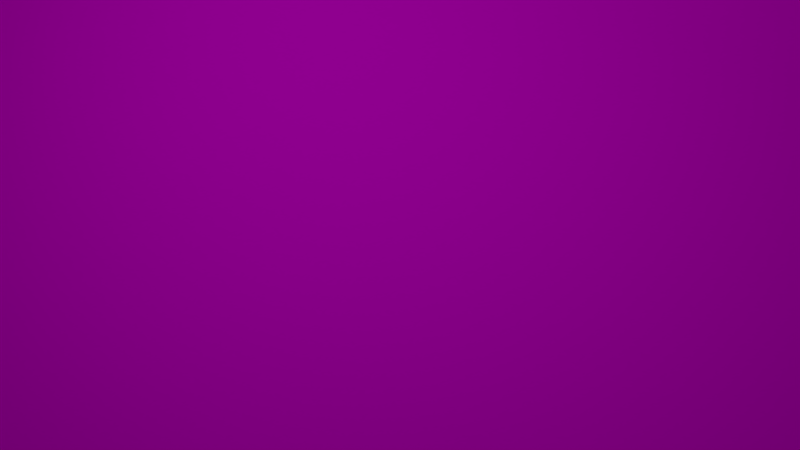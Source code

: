 # Source: pk-zulassungshot1.blend  (saved by Blender 2.76.0; exported with 4.5.12 LTS)
import bpy
from mathutils import Matrix  # noqa: F401  (used for matrix-valued properties, if any)

bpy.ops.wm.read_factory_settings(use_empty=True)
scene = bpy.context.scene
scene.name = 'Scene'

# ---- collections
col_collection_1 = bpy.data.collections.new('Collection 1'); scene.collection.children.link(col_collection_1)
col_pot = bpy.data.collections.new('pot')  # instanced only; not linked into the scene
col_tree = bpy.data.collections.new('tree')  # instanced only; not linked into the scene
col_ueeimodell = bpy.data.collections.new('ueeimodell')  # instanced only; not linked into the scene
col_landscape = bpy.data.collections.new('landscape')  # instanced only; not linked into the scene

# ---- images (referenced by path relative to the original .blend; pixels are not part of the script)
import os
ASSET_DIR = os.environ.get("B2B_ASSET_DIR", "")  # directory of the original .blend (textures are referenced by path, not embedded)
HERE = os.path.dirname(os.path.abspath(__file__))  # packed textures are extracted next to this script under _unpacked/

def load_image(name, relpath, width, height, colorspace="sRGB"):
    """Load a texture the original file referenced (path relative to the .blend, or extracted next to this script)."""
    p = next((c for c in (os.path.join(HERE, relpath), os.path.join(ASSET_DIR, relpath)) if relpath and os.path.exists(c)), "")
    if p:
        img = bpy.data.images.load(p, check_existing=True)
        img.name = name
    else:  # same state as the original file: an image datablock whose file is absent (Cycles renders it pink)
        img = bpy.data.images.new(name, width, height)
        img.source = "FILE"
        img.filepath = "//" + (relpath or name)
    img.colorspace_settings.name = colorspace
    return img
img_pk_himmelhintergrund_jpg = load_image('pk-HimmelHintergrund.jpg', 'pk-HimmelHintergrund.jpg', 1024, 1024, 'sRGB')

# ---- materials (node trees are filled in below, after node groups)
mat_material_005 = bpy.data.materials.new('Material.005')
mat_material_005.alpha_threshold = 0.0
mat_material_005.roughness = 0.5
mat_material_002 = bpy.data.materials.new('Material.002')
mat_material_002.alpha_threshold = 0.0
mat_material_002.roughness = 0.5
mat_material = bpy.data.materials.new('Material')
mat_material.alpha_threshold = 0.0
mat_material.roughness = 0.5
mat_material_001 = bpy.data.materials.new('Material.001')
mat_material_001.alpha_threshold = 0.0
mat_material_001.roughness = 0.5

# ---- material node trees
mat_material_005.use_nodes = True; mat_material_005.node_tree.nodes.clear()
_N = mat_material_005.node_tree.nodes; _L = mat_material_005.node_tree.links
n0 = _N.new('ShaderNodeOutputMaterial'); n0.name = 'Material Output'; n0.location = (300, 300)
n1 = _N.new('ShaderNodeBsdfDiffuse'); n1.name = 'Diffuse BSDF'; n1.location = (10, 300)
n2 = _N.new('ShaderNodeTexImage'); n2.name = 'Image Texture'; n2.location = (-180, 300)
n2.width = 140
n2.image = img_pk_himmelhintergrund_jpg
_L.new(n1.outputs[0], n0.inputs[0])
_L.new(n2.outputs[0], n1.inputs[0])
n0.is_active_output = True
mat_material_002.use_nodes = True; mat_material_002.node_tree.nodes.clear()
_N = mat_material_002.node_tree.nodes; _L = mat_material_002.node_tree.links
n0 = _N.new('ShaderNodeOutputMaterial'); n0.name = 'Material Output'; n0.location = (300, 300)
n1 = _N.new('ShaderNodeEmission'); n1.name = 'Emission'; n1.location = (10, 300)
n1.inputs[0].default_value = (0.8, 0.8, 0.8, 1.0)
n1.inputs[1].default_value = 6.0
_L.new(n1.outputs[0], n0.inputs[0])
n0.is_active_output = True
mat_material.use_nodes = True; mat_material.node_tree.nodes.clear()
_N = mat_material.node_tree.nodes; _L = mat_material.node_tree.links
n0 = _N.new('ShaderNodeOutputMaterial'); n0.name = 'Material Output'; n0.location = (300, 300)
n1 = _N.new('ShaderNodeEmission'); n1.name = 'Emission'; n1.location = (10, 300)
n1.inputs[0].default_value = (0.8, 0.8, 0.8, 1.0)
n1.inputs[1].default_value = 2.0
_L.new(n1.outputs[0], n0.inputs[0])
n0.is_active_output = True
mat_material_001.use_nodes = True; mat_material_001.node_tree.nodes.clear()
_N = mat_material_001.node_tree.nodes; _L = mat_material_001.node_tree.links
n0 = _N.new('ShaderNodeOutputMaterial'); n0.name = 'Material Output'; n0.location = (300, 300)
n1 = _N.new('ShaderNodeEmission'); n1.name = 'Emission'; n1.location = (10, 300)
n1.inputs[0].default_value = (0.8, 0.8, 0.8, 1.0)
n1.inputs[1].default_value = 14.0
_L.new(n1.outputs[0], n0.inputs[0])
n0.is_active_output = True

# ---- world
world_world_001 = bpy.data.worlds.new('World.001'); scene.world = world_world_001
world_world_001.use_nodes = True; world_world_001.node_tree.nodes.clear()
_N = world_world_001.node_tree.nodes; _L = world_world_001.node_tree.links
n0 = _N.new('ShaderNodeOutputWorld'); n0.name = 'World Output'; n0.location = (300, 300)
n1 = _N.new('ShaderNodeBackground'); n1.name = 'Background'; n1.location = (10, 300)
n1.inputs[0].default_value = (0.05, 0.05, 0.05, 1.0)
_L.new(n1.outputs[0], n0.inputs[0])
n0.is_active_output = True
world_world_001.use_sun_shadow = False
world_world_001.sun_shadow_jitter_overblur = 0.0
world_world_001.cycles.sampling_method = 'MANUAL'
world_world_001.cycles.sample_map_resolution = 256

# ---- cameras
cam_camera = bpy.data.cameras.new('Camera')
cam_camera.clip_end = 100.0
cam_camera.lens = 35.0
cam_camera.sensor_width = 32.0
cam_camera.sensor_height = 18.0
cam_camera.ortho_scale = 7.314
cam_camera.dof.focus_distance = 0.0

# ---- meshes
me_plane_005 = bpy.data.meshes.new('Plane.005')
me_plane_005.from_pydata([(-1.0, -1.0, 0.0), (1.0, -1.0, 0.0), (-1.0, 1.0, 0.0), (1.0, 1.0, 0.0)], [], [(0, 1, 3, 2)])
_uv = me_plane_005.uv_layers.new(name='UVMap')
_uv.uv.foreach_set('vector', [0.04637, 0.0616, 0.6256, 0.06955, 0.6203, 0.9384, 0.04107, 0.9305])
me_plane_005.materials.append(mat_material_005)
me_plane_005.use_remesh_preserve_volume = False
me_plane_005.use_remesh_preserve_attributes = False
me_plane_005.use_mirror_vertex_groups = False
me_plane_005.update()
me_plane_002 = bpy.data.meshes.new('Plane.002')
me_plane_002.from_pydata([(-1.0, -1.0, 0.0), (1.0, -1.0, 0.0), (-1.0, 1.0, 0.0), (1.0, 1.0, 0.0)], [], [(0, 1, 3, 2)])
me_plane_002.materials.append(mat_material_002)
me_plane_002.use_remesh_preserve_volume = False
me_plane_002.use_remesh_preserve_attributes = False
me_plane_002.use_mirror_vertex_groups = False
me_plane_002.update()
me_plane_001 = bpy.data.meshes.new('Plane.001')
me_plane_001.from_pydata([(-1.0, -1.0, 0.0), (1.0, -1.0, 0.0), (-1.0, 1.0, 0.0), (1.0, 1.0, 0.0)], [], [(0, 1, 3, 2)])
me_plane_001.materials.append(mat_material)
me_plane_001.use_remesh_preserve_volume = False
me_plane_001.use_remesh_preserve_attributes = False
me_plane_001.use_mirror_vertex_groups = False
me_plane_001.update()
me_plane = bpy.data.meshes.new('Plane')
me_plane.from_pydata([(-1.0, -1.0, 0.0), (1.0, -1.0, 0.0), (-1.0, 1.0, 0.0), (1.0, 1.0, 0.0)], [], [(0, 1, 3, 2)])
me_plane.materials.append(mat_material_001)
me_plane.use_remesh_preserve_volume = False
me_plane.use_remesh_preserve_attributes = False
me_plane.use_mirror_vertex_groups = False
me_plane.update()

# ---- objects
ob_plane = bpy.data.objects.new('Plane', me_plane_005)
ob_aufhelllicht = bpy.data.objects.new('Aufhelllicht', me_plane_002)
ob_gegenlicht = bpy.data.objects.new('Gegenlicht', me_plane_001)
ob_pot = bpy.data.objects.new('pot', None)
ob_tree_021 = bpy.data.objects.new('tree.021', None)
ob_tree_020 = bpy.data.objects.new('tree.020', None)
ob_tree_019 = bpy.data.objects.new('tree.019', None)
ob_tree_018 = bpy.data.objects.new('tree.018', None)
ob_tree_017 = bpy.data.objects.new('tree.017', None)
ob_tree_016 = bpy.data.objects.new('tree.016', None)
ob_tree_015 = bpy.data.objects.new('tree.015', None)
ob_ueeimodell = bpy.data.objects.new('ueeimodell', None)
ob_tree_014 = bpy.data.objects.new('tree.014', None)
ob_tree_013 = bpy.data.objects.new('tree.013', None)
ob_tree_012 = bpy.data.objects.new('tree.012', None)
ob_tree_011 = bpy.data.objects.new('tree.011', None)
ob_hauptlicht = bpy.data.objects.new('Hauptlicht', me_plane)
ob_tree_010 = bpy.data.objects.new('tree.010', None)
ob_tree_009 = bpy.data.objects.new('tree.009', None)
ob_tree_008 = bpy.data.objects.new('tree.008', None)
ob_tree_007 = bpy.data.objects.new('tree.007', None)
ob_tree_006 = bpy.data.objects.new('tree.006', None)
ob_tree_005 = bpy.data.objects.new('tree.005', None)
ob_tree_004 = bpy.data.objects.new('tree.004', None)
ob_tree_003 = bpy.data.objects.new('tree.003', None)
ob_tree_002 = bpy.data.objects.new('tree.002', None)
ob_tree_001 = bpy.data.objects.new('tree.001', None)
ob_tree = bpy.data.objects.new('tree', None)
ob_landscape = bpy.data.objects.new('landscape', None)
ob_camera = bpy.data.objects.new('Camera', cam_camera)

# ---- transforms, parenting, visibility, modifiers, constraints
ob_plane.location = (-14.85, -17.74, -0.4022)
ob_plane.rotation_euler = (1.571, -0.0, -0.4916)
ob_plane.scale = (19.08, 19.08, 19.08)
ob_plane.lineart.crease_threshold = 0.0
ob_aufhelllicht.location = (1.812, -11.98, 13.42)
ob_aufhelllicht.rotation_euler = (0.5569, 0.003852, 0.7017)
ob_aufhelllicht.scale = (2.138, 2.138, 2.138)
ob_aufhelllicht.lineart.crease_threshold = 0.0
ob_gegenlicht.location = (-12.11, -4.48, 12.38)
ob_gegenlicht.rotation_euler = (0.0, -0.6545, 0.5509)
ob_gegenlicht.scale = (1.831, 1.831, 1.831)
ob_gegenlicht.lineart.crease_threshold = 0.0
ob_pot.location = (-5.939, -0.2411, -0.02064)
ob_pot.rotation_euler = (-0.0297, -0.06015, -0.0165)
ob_pot.scale = (0.06758, 0.06758, 0.06758)
ob_pot.empty_image_offset = (0.0, 0.0)
ob_pot.show_instancer_for_render = False
ob_pot.instance_type = 'COLLECTION'
ob_pot.lineart.crease_threshold = 0.0
ob_tree_021.location = (9.208, -11.0, -0.02921)
ob_tree_021.rotation_euler = (0.0, -0.0, -3.984)
ob_tree_021.scale = (0.5153, 0.5153, 0.5153)
ob_tree_021.empty_image_offset = (0.0, 0.0)
ob_tree_021.show_instancer_for_render = False
ob_tree_021.instance_type = 'COLLECTION'
ob_tree_021.lineart.crease_threshold = 0.0
ob_tree_020.location = (5.718, -9.709, 0.3008)
ob_tree_020.rotation_euler = (0.0, -0.0, 0.9392)
ob_tree_020.scale = (0.4001, 0.4001, 0.4001)
ob_tree_020.empty_image_offset = (0.0, 0.0)
ob_tree_020.show_instancer_for_render = False
ob_tree_020.instance_type = 'COLLECTION'
ob_tree_020.lineart.crease_threshold = 0.0
ob_tree_019.location = (10.62, -8.258, 0.3874)
ob_tree_019.rotation_euler = (0.0, -0.0, 0.1333)
ob_tree_019.scale = (0.5153, 0.5153, 0.5153)
ob_tree_019.empty_image_offset = (0.0, 0.0)
ob_tree_019.show_instancer_for_render = False
ob_tree_019.instance_type = 'COLLECTION'
ob_tree_019.lineart.crease_threshold = 0.0
ob_tree_018.location = (2.949, -11.78, 0.5864)
ob_tree_018.rotation_euler = (0.0, -0.0, -1.071)
ob_tree_018.scale = (0.4249, 0.4249, 0.4249)
ob_tree_018.empty_image_offset = (0.0, 0.0)
ob_tree_018.show_instancer_for_render = False
ob_tree_018.instance_type = 'COLLECTION'
ob_tree_018.lineart.crease_threshold = 0.0
ob_tree_017.location = (-10.33, -2.666, 0.005548)
ob_tree_017.rotation_euler = (0.0, -0.0, 3.612)
ob_tree_017.scale = (0.3922, 0.3922, 0.3922)
ob_tree_017.empty_image_offset = (0.0, 0.0)
ob_tree_017.show_instancer_for_render = False
ob_tree_017.instance_type = 'COLLECTION'
ob_tree_017.lineart.crease_threshold = 0.0
ob_tree_016.location = (-8.156, -11.0, -0.02921)
ob_tree_016.rotation_euler = (0.0, -0.0, -1.519)
ob_tree_016.scale = (0.5153, 0.5153, 0.5153)
ob_tree_016.empty_image_offset = (0.0, 0.0)
ob_tree_016.show_instancer_for_render = False
ob_tree_016.instance_type = 'COLLECTION'
ob_tree_016.lineart.crease_threshold = 0.0
ob_tree_015.location = (-10.14, -8.804, 0.6462)
ob_tree_015.rotation_euler = (0.0, -0.0, -1.914)
ob_tree_015.scale = (0.4249, 0.4249, 0.4249)
ob_tree_015.empty_image_offset = (0.0, 0.0)
ob_tree_015.show_instancer_for_render = False
ob_tree_015.instance_type = 'COLLECTION'
ob_tree_015.lineart.crease_threshold = 0.0
ob_ueeimodell.location = (-8.536, -6.374, 1.025)
ob_ueeimodell.rotation_euler = (-0.01189, -0.3147, 4.542)
ob_ueeimodell.scale = (0.3729, 0.3729, 0.3729)
ob_ueeimodell.empty_image_offset = (0.0, 0.0)
ob_ueeimodell.show_instancer_for_render = False
ob_ueeimodell.instance_type = 'COLLECTION'
ob_ueeimodell.lineart.crease_threshold = 0.0
ob_tree_014.location = (-3.039, -6.82, 0.5822)
ob_tree_014.rotation_euler = (0.0, -0.0, 0.4184)
ob_tree_014.scale = (0.3922, 0.3922, 0.3922)
ob_tree_014.empty_image_offset = (0.0, 0.0)
ob_tree_014.show_instancer_for_render = False
ob_tree_014.instance_type = 'COLLECTION'
ob_tree_014.lineart.crease_threshold = 0.0
ob_tree_013.location = (0.9677, -8.891, 0.8222)
ob_tree_013.rotation_euler = (0.0, -0.0, -1.071)
ob_tree_013.scale = (0.4249, 0.4249, 0.4249)
ob_tree_013.empty_image_offset = (0.0, 0.0)
ob_tree_013.show_instancer_for_render = False
ob_tree_013.instance_type = 'COLLECTION'
ob_tree_013.lineart.crease_threshold = 0.0
ob_tree_012.location = (-2.479, -13.14, 0.06184)
ob_tree_012.rotation_euler = (0.0, -0.0, -0.6684)
ob_tree_012.scale = (0.5153, 0.5153, 0.5153)
ob_tree_012.empty_image_offset = (0.0, 0.0)
ob_tree_012.show_instancer_for_render = False
ob_tree_012.instance_type = 'COLLECTION'
ob_tree_012.lineart.crease_threshold = 0.0
ob_tree_011.location = (-5.44, -9.268, 0.5822)
ob_tree_011.rotation_euler = (0.0, -0.0, -0.6916)
ob_tree_011.scale = (0.3922, 0.3922, 0.3922)
ob_tree_011.empty_image_offset = (0.0, 0.0)
ob_tree_011.show_instancer_for_render = False
ob_tree_011.instance_type = 'COLLECTION'
ob_tree_011.lineart.crease_threshold = 0.0
ob_hauptlicht.location = (3.163, 3.619, 11.86)
ob_hauptlicht.rotation_euler = (0.0, 0.4504, 0.5327)
ob_hauptlicht.scale = (4.261, 4.261, 4.261)
ob_hauptlicht.lineart.crease_threshold = 0.0
ob_tree_010.location = (-10.88, 2.076, 0.4572)
ob_tree_010.rotation_euler = (0.0, -0.0, -0.6916)
ob_tree_010.scale = (0.3922, 0.3922, 0.3922)
ob_tree_010.empty_image_offset = (0.0, 0.0)
ob_tree_010.show_instancer_for_render = False
ob_tree_010.instance_type = 'COLLECTION'
ob_tree_010.lineart.crease_threshold = 0.0
ob_tree_009.location = (-9.566, 4.724, 1.104)
ob_tree_009.scale = (0.4345, 0.4345, 0.4345)
ob_tree_009.empty_image_offset = (0.0, 0.0)
ob_tree_009.show_instancer_for_render = False
ob_tree_009.instance_type = 'COLLECTION'
ob_tree_009.lineart.crease_threshold = 0.0
ob_tree_008.location = (-5.743, 7.133, 1.468)
ob_tree_008.scale = (0.4345, 0.4345, 0.4345)
ob_tree_008.empty_image_offset = (0.0, 0.0)
ob_tree_008.show_instancer_for_render = False
ob_tree_008.instance_type = 'COLLECTION'
ob_tree_008.lineart.crease_threshold = 0.0
ob_tree_007.location = (-4.197, 3.353, 0.5822)
ob_tree_007.rotation_euler = (0.0, -0.0, 0.9345)
ob_tree_007.scale = (0.3922, 0.3922, 0.3922)
ob_tree_007.empty_image_offset = (0.0, 0.0)
ob_tree_007.show_instancer_for_render = False
ob_tree_007.instance_type = 'COLLECTION'
ob_tree_007.lineart.crease_threshold = 0.0
ob_tree_006.location = (10.73, 9.774, 0.7296)
ob_tree_006.rotation_euler = (0.0, -0.0, 0.9817)
ob_tree_006.scale = (0.5153, 0.5153, 0.5153)
ob_tree_006.empty_image_offset = (0.0, 0.0)
ob_tree_006.show_instancer_for_render = False
ob_tree_006.instance_type = 'COLLECTION'
ob_tree_006.lineart.crease_threshold = 0.0
ob_tree_005.location = (6.467, 3.252, 0.473)
ob_tree_005.rotation_euler = (0.0, -0.0, -0.2566)
ob_tree_005.scale = (0.4001, 0.4001, 0.4001)
ob_tree_005.empty_image_offset = (0.0, 0.0)
ob_tree_005.show_instancer_for_render = False
ob_tree_005.instance_type = 'COLLECTION'
ob_tree_005.lineart.crease_threshold = 0.0
ob_tree_004.location = (9.856, 4.644, 0.76)
ob_tree_004.rotation_euler = (0.0, -0.0, -1.071)
ob_tree_004.scale = (0.4249, 0.4249, 0.4249)
ob_tree_004.empty_image_offset = (0.0, 0.0)
ob_tree_004.show_instancer_for_render = False
ob_tree_004.instance_type = 'COLLECTION'
ob_tree_004.lineart.crease_threshold = 0.0
ob_tree_003.location = (5.749, 8.336, 1.32)
ob_tree_003.scale = (0.5153, 0.5153, 0.5153)
ob_tree_003.empty_image_offset = (0.0, 0.0)
ob_tree_003.show_instancer_for_render = False
ob_tree_003.instance_type = 'COLLECTION'
ob_tree_003.lineart.crease_threshold = 0.0
ob_tree_002.location = (-1.822, 9.461, 0.81)
ob_tree_002.rotation_euler = (0.0, -0.0, -0.6684)
ob_tree_002.scale = (0.5153, 0.5153, 0.5153)
ob_tree_002.empty_image_offset = (0.0, 0.0)
ob_tree_002.show_instancer_for_render = False
ob_tree_002.instance_type = 'COLLECTION'
ob_tree_002.lineart.crease_threshold = 0.0
ob_tree_001.location = (2.341, 5.104, 0.7354)
ob_tree_001.rotation_euler = (0.0, -0.0, 0.9392)
ob_tree_001.scale = (0.4001, 0.4001, 0.4001)
ob_tree_001.empty_image_offset = (0.0, 0.0)
ob_tree_001.show_instancer_for_render = False
ob_tree_001.instance_type = 'COLLECTION'
ob_tree_001.lineart.crease_threshold = 0.0
ob_tree.location = (-1.405, 3.39, 0.4575)
ob_tree.rotation_euler = (0.0, -0.0, 0.188)
ob_tree.scale = (0.5432, 0.5432, 0.5432)
ob_tree.empty_image_offset = (0.0, 0.0)
ob_tree.show_instancer_for_render = False
ob_tree.instance_type = 'COLLECTION'
ob_tree.lineart.crease_threshold = 0.0
ob_landscape.location = (0.0, 0.0, 0.0)
ob_landscape.empty_image_offset = (0.0, 0.0)
ob_landscape.show_instancer_for_render = False
ob_landscape.instance_type = 'COLLECTION'
ob_landscape.lineart.crease_threshold = 0.0
ob_camera.location = (-1.227, 6.181, 2.312)
ob_camera.rotation_euler = (1.387, 0.01279, 2.72)
ob_camera.scale = (1.0, 1.0, 1.0)
ob_camera.lock_rotations_4d = False
ob_camera.empty_display_type = 'ARROWS'
ob_camera.color = (0.0, 0.0, 0.0, 0.0)
ob_camera.display_type = 'WIRE'
ob_camera.lineart.crease_threshold = 0.0
ob_pot.instance_collection = col_pot
ob_tree_021.instance_collection = col_tree
ob_tree_020.instance_collection = col_tree
ob_tree_019.instance_collection = col_tree
ob_tree_018.instance_collection = col_tree
ob_tree_017.instance_collection = col_tree
ob_tree_016.instance_collection = col_tree
ob_tree_015.instance_collection = col_tree
ob_ueeimodell.instance_collection = col_ueeimodell
ob_tree_014.instance_collection = col_tree
ob_tree_013.instance_collection = col_tree
ob_tree_012.instance_collection = col_tree
ob_tree_011.instance_collection = col_tree
ob_tree_010.instance_collection = col_tree
ob_tree_009.instance_collection = col_tree
ob_tree_008.instance_collection = col_tree
ob_tree_007.instance_collection = col_tree
ob_tree_006.instance_collection = col_tree
ob_tree_005.instance_collection = col_tree
ob_tree_004.instance_collection = col_tree
ob_tree_003.instance_collection = col_tree
ob_tree_002.instance_collection = col_tree
ob_tree_001.instance_collection = col_tree
ob_tree.instance_collection = col_tree
ob_landscape.instance_collection = col_landscape

# ---- collection membership
col_collection_1.objects.link(ob_plane)
col_collection_1.objects.link(ob_aufhelllicht)
col_collection_1.objects.link(ob_gegenlicht)
col_collection_1.objects.link(ob_pot)
col_collection_1.objects.link(ob_tree_021)
col_collection_1.objects.link(ob_tree_020)
col_collection_1.objects.link(ob_tree_019)
col_collection_1.objects.link(ob_tree_018)
col_collection_1.objects.link(ob_tree_017)
col_collection_1.objects.link(ob_tree_016)
col_collection_1.objects.link(ob_tree_015)
col_collection_1.objects.link(ob_ueeimodell)
col_collection_1.objects.link(ob_tree_014)
col_collection_1.objects.link(ob_tree_013)
col_collection_1.objects.link(ob_tree_012)
col_collection_1.objects.link(ob_tree_011)
col_collection_1.objects.link(ob_hauptlicht)
col_collection_1.objects.link(ob_tree_010)
col_collection_1.objects.link(ob_tree_009)
col_collection_1.objects.link(ob_tree_008)
col_collection_1.objects.link(ob_tree_007)
col_collection_1.objects.link(ob_tree_006)
col_collection_1.objects.link(ob_tree_005)
col_collection_1.objects.link(ob_tree_004)
col_collection_1.objects.link(ob_tree_003)
col_collection_1.objects.link(ob_tree_002)
col_collection_1.objects.link(ob_tree_001)
col_collection_1.objects.link(ob_tree)
col_collection_1.objects.link(ob_landscape)
col_collection_1.objects.link(ob_camera)

# ---- scene / render settings (as saved in the file)
scene.camera = ob_camera
scene.frame_start = 1; scene.frame_end = 90; scene.frame_set(1)
scene.render.engine = 'CYCLES'
scene.render.fps = 30
scene.render.dither_intensity = 0.0
scene.cycles.use_denoising = False
scene.cycles.samples = 15
scene.cycles.sampling_pattern = 'TABULATED_SOBOL'
scene.cycles.light_sampling_threshold = 0.0
scene.cycles.use_adaptive_sampling = False
scene.cycles.use_light_tree = False
scene.cycles.blur_glossy = 0.0
scene.cycles.max_bounces = 4
scene.cycles.pixel_filter_type = 'GAUSSIAN'
scene.cycles.sample_clamp_indirect = 0.0
scene.view_settings.view_transform = 'Standard'
bpy.context.view_layer.update()
